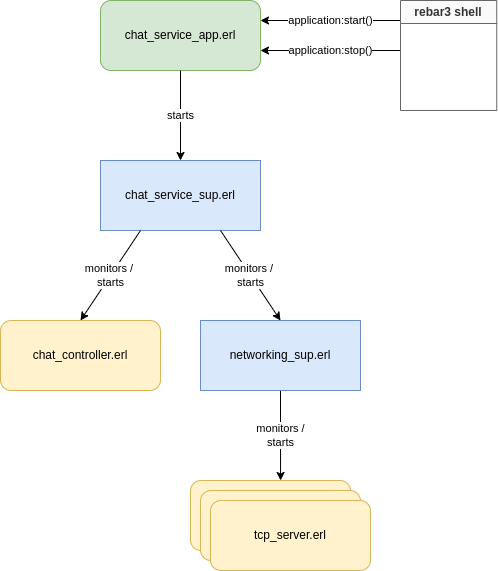

The diagram above was exported from draw.io. Its source (the exported page's mxGraphModel, read from the mxfile embedded in the PNG):
<mxGraphModel dx="794" dy="1155" grid="1" gridSize="10" guides="1" tooltips="1" connect="1" arrows="1" fold="1" page="1" pageScale="1" pageWidth="850" pageHeight="1100" math="0" shadow="0">
  <root>
    <mxCell id="0" />
    <mxCell id="1" parent="0" />
    <mxCell id="zZHkfvfWyeacYr9jaNQ6-1" value="chat_service_app.erl" style="rounded=1;whiteSpace=wrap;html=1;fillColor=#d5e8d4;strokeColor=#82b366;" parent="1" vertex="1">
      <mxGeometry x="320" y="40" width="160" height="70" as="geometry" />
    </mxCell>
    <mxCell id="zZHkfvfWyeacYr9jaNQ6-2" value="chat_service_sup.erl" style="rounded=0;whiteSpace=wrap;html=1;fillColor=#dae8fc;strokeColor=#6c8ebf;" parent="1" vertex="1">
      <mxGeometry x="320" y="200" width="160" height="70" as="geometry" />
    </mxCell>
    <mxCell id="zZHkfvfWyeacYr9jaNQ6-6" value="starts" style="endArrow=classic;html=1;rounded=0;entryX=0.5;entryY=0;entryDx=0;entryDy=0;exitX=0.5;exitY=1;exitDx=0;exitDy=0;" parent="1" source="zZHkfvfWyeacYr9jaNQ6-1" target="zZHkfvfWyeacYr9jaNQ6-2" edge="1">
      <mxGeometry width="50" height="50" relative="1" as="geometry">
        <mxPoint x="360" y="140" as="sourcePoint" />
        <mxPoint x="400" y="110" as="targetPoint" />
      </mxGeometry>
    </mxCell>
    <mxCell id="zZHkfvfWyeacYr9jaNQ6-7" value="application:start()" style="endArrow=classic;html=1;rounded=0;" parent="1" edge="1">
      <mxGeometry width="50" height="50" relative="1" as="geometry">
        <mxPoint x="620" y="60" as="sourcePoint" />
        <mxPoint x="480" y="60" as="targetPoint" />
      </mxGeometry>
    </mxCell>
    <mxCell id="zZHkfvfWyeacYr9jaNQ6-8" value="application:stop()" style="endArrow=classic;html=1;rounded=0;" parent="1" edge="1">
      <mxGeometry width="50" height="50" relative="1" as="geometry">
        <mxPoint x="620" y="90" as="sourcePoint" />
        <mxPoint x="480" y="90" as="targetPoint" />
      </mxGeometry>
    </mxCell>
    <mxCell id="zZHkfvfWyeacYr9jaNQ6-22" value="monitors /&lt;br&gt;starts" style="edgeStyle=orthogonalEdgeStyle;rounded=0;orthogonalLoop=1;jettySize=auto;html=1;entryX=0.563;entryY=0;entryDx=0;entryDy=0;entryPerimeter=0;" parent="1" source="zZHkfvfWyeacYr9jaNQ6-11" target="zZHkfvfWyeacYr9jaNQ6-18" edge="1">
      <mxGeometry relative="1" as="geometry" />
    </mxCell>
    <mxCell id="zZHkfvfWyeacYr9jaNQ6-11" value="networking_sup.erl" style="rounded=0;whiteSpace=wrap;html=1;fillColor=#dae8fc;strokeColor=#6c8ebf;" parent="1" vertex="1">
      <mxGeometry x="420" y="360" width="160" height="70" as="geometry" />
    </mxCell>
    <mxCell id="zZHkfvfWyeacYr9jaNQ6-12" value="chat_controller.erl" style="rounded=1;whiteSpace=wrap;html=1;fillColor=#fff2cc;strokeColor=#d6b656;" parent="1" vertex="1">
      <mxGeometry x="220" y="360" width="160" height="70" as="geometry" />
    </mxCell>
    <mxCell id="zZHkfvfWyeacYr9jaNQ6-14" value="monitors /&amp;nbsp;&lt;br&gt;starts" style="endArrow=classic;html=1;rounded=0;exitX=0.25;exitY=1;exitDx=0;exitDy=0;entryX=0.5;entryY=0;entryDx=0;entryDy=0;" parent="1" source="zZHkfvfWyeacYr9jaNQ6-2" target="zZHkfvfWyeacYr9jaNQ6-12" edge="1">
      <mxGeometry width="50" height="50" relative="1" as="geometry">
        <mxPoint x="400" y="540" as="sourcePoint" />
        <mxPoint x="450" y="490" as="targetPoint" />
      </mxGeometry>
    </mxCell>
    <mxCell id="zZHkfvfWyeacYr9jaNQ6-15" value="monitors /&amp;nbsp;&lt;br&gt;starts" style="endArrow=classic;html=1;rounded=0;exitX=0.75;exitY=1;exitDx=0;exitDy=0;entryX=0.5;entryY=0;entryDx=0;entryDy=0;" parent="1" source="zZHkfvfWyeacYr9jaNQ6-2" target="zZHkfvfWyeacYr9jaNQ6-11" edge="1">
      <mxGeometry width="50" height="50" relative="1" as="geometry">
        <mxPoint x="370" y="280" as="sourcePoint" />
        <mxPoint x="310" y="370" as="targetPoint" />
      </mxGeometry>
    </mxCell>
    <mxCell id="zZHkfvfWyeacYr9jaNQ6-18" value="tcp_server.erl" style="rounded=1;whiteSpace=wrap;html=1;fillColor=#fff2cc;strokeColor=#d6b656;" parent="1" vertex="1">
      <mxGeometry x="410" y="520" width="160" height="70" as="geometry" />
    </mxCell>
    <mxCell id="zZHkfvfWyeacYr9jaNQ6-20" value="tcp_server.erl" style="rounded=1;whiteSpace=wrap;html=1;fillColor=#fff2cc;strokeColor=#d6b656;" parent="1" vertex="1">
      <mxGeometry x="420" y="530" width="160" height="70" as="geometry" />
    </mxCell>
    <mxCell id="zZHkfvfWyeacYr9jaNQ6-21" value="tcp_server.erl" style="rounded=1;whiteSpace=wrap;html=1;fillColor=#fff2cc;strokeColor=#d6b656;" parent="1" vertex="1">
      <mxGeometry x="430" y="540" width="160" height="70" as="geometry" />
    </mxCell>
    <mxCell id="zZHkfvfWyeacYr9jaNQ6-24" value="rebar3 shell" style="swimlane;whiteSpace=wrap;html=1;fillColor=#FAFAFA;fontColor=#333333;strokeColor=#666666;" parent="1" vertex="1">
      <mxGeometry x="620" y="40" width="96.25" height="110" as="geometry" />
    </mxCell>
  </root>
</mxGraphModel>